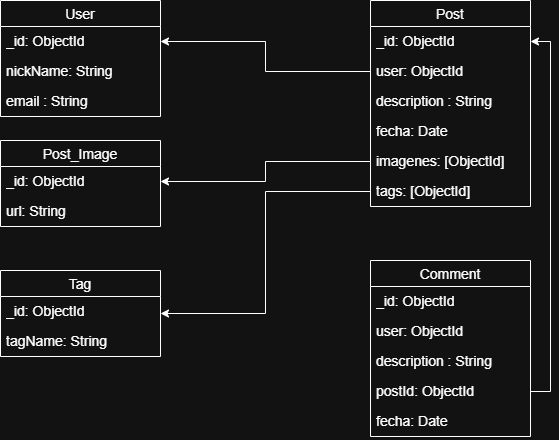

The diagram above was exported from draw.io. Its source (the exported page's mxGraphModel, read from the mxfile embedded in the PNG):
<mxGraphModel dx="1418" dy="764" grid="1" gridSize="10" guides="1" tooltips="1" connect="1" arrows="1" fold="1" page="1" pageScale="1" pageWidth="850" pageHeight="1100" math="0" shadow="0" extFonts="Permanent Marker^https://fonts.googleapis.com/css?family=Permanent+Marker">
  <root>
    <mxCell id="0" />
    <mxCell id="1" parent="0" />
    <mxCell id="N6ayYTpTDJwYjRTYSk4d-1" value="User" style="swimlane;fontStyle=0;childLayout=stackLayout;horizontal=1;startSize=26;horizontalStack=0;resizeParent=1;resizeParentMax=0;resizeLast=0;collapsible=1;marginBottom=0;align=center;fontSize=14;" parent="1" vertex="1">
      <mxGeometry x="170" y="50" width="160" height="116" as="geometry" />
    </mxCell>
    <mxCell id="N6ayYTpTDJwYjRTYSk4d-2" value="_id: ObjectId" style="text;strokeColor=none;fillColor=none;spacingLeft=4;spacingRight=4;overflow=hidden;rotatable=0;points=[[0,0.5],[1,0.5]];portConstraint=eastwest;fontSize=14;whiteSpace=wrap;html=1;" parent="N6ayYTpTDJwYjRTYSk4d-1" vertex="1">
      <mxGeometry y="26" width="160" height="30" as="geometry" />
    </mxCell>
    <mxCell id="N6ayYTpTDJwYjRTYSk4d-3" value="nickName: String" style="text;strokeColor=none;fillColor=none;spacingLeft=4;spacingRight=4;overflow=hidden;rotatable=0;points=[[0,0.5],[1,0.5]];portConstraint=eastwest;fontSize=14;whiteSpace=wrap;html=1;" parent="N6ayYTpTDJwYjRTYSk4d-1" vertex="1">
      <mxGeometry y="56" width="160" height="30" as="geometry" />
    </mxCell>
    <mxCell id="N6ayYTpTDJwYjRTYSk4d-4" value="email : String" style="text;strokeColor=none;fillColor=none;spacingLeft=4;spacingRight=4;overflow=hidden;rotatable=0;points=[[0,0.5],[1,0.5]];portConstraint=eastwest;fontSize=14;whiteSpace=wrap;html=1;" parent="N6ayYTpTDJwYjRTYSk4d-1" vertex="1">
      <mxGeometry y="86" width="160" height="30" as="geometry" />
    </mxCell>
    <mxCell id="N6ayYTpTDJwYjRTYSk4d-6" value="Comment" style="swimlane;fontStyle=0;childLayout=stackLayout;horizontal=1;startSize=26;horizontalStack=0;resizeParent=1;resizeParentMax=0;resizeLast=0;collapsible=1;marginBottom=0;align=center;fontSize=14;" parent="1" vertex="1">
      <mxGeometry x="540" y="310" width="160" height="176" as="geometry">
        <mxRectangle x="300" y="80" width="70" height="30" as="alternateBounds" />
      </mxGeometry>
    </mxCell>
    <mxCell id="N6ayYTpTDJwYjRTYSk4d-7" value="_id: ObjectId" style="text;strokeColor=none;fillColor=none;spacingLeft=4;spacingRight=4;overflow=hidden;rotatable=0;points=[[0,0.5],[1,0.5]];portConstraint=eastwest;fontSize=14;whiteSpace=wrap;html=1;" parent="N6ayYTpTDJwYjRTYSk4d-6" vertex="1">
      <mxGeometry y="26" width="160" height="30" as="geometry" />
    </mxCell>
    <mxCell id="N6ayYTpTDJwYjRTYSk4d-8" value="user: ObjectId" style="text;strokeColor=none;fillColor=none;spacingLeft=4;spacingRight=4;overflow=hidden;rotatable=0;points=[[0,0.5],[1,0.5]];portConstraint=eastwest;fontSize=14;whiteSpace=wrap;html=1;" parent="N6ayYTpTDJwYjRTYSk4d-6" vertex="1">
      <mxGeometry y="56" width="160" height="30" as="geometry" />
    </mxCell>
    <mxCell id="N6ayYTpTDJwYjRTYSk4d-9" value="description : String" style="text;strokeColor=none;fillColor=none;spacingLeft=4;spacingRight=4;overflow=hidden;rotatable=0;points=[[0,0.5],[1,0.5]];portConstraint=eastwest;fontSize=14;whiteSpace=wrap;html=1;" parent="N6ayYTpTDJwYjRTYSk4d-6" vertex="1">
      <mxGeometry y="86" width="160" height="30" as="geometry" />
    </mxCell>
    <mxCell id="N6ayYTpTDJwYjRTYSk4d-17" value="postId: ObjectId" style="text;strokeColor=none;fillColor=none;spacingLeft=4;spacingRight=4;overflow=hidden;rotatable=0;points=[[0,0.5],[1,0.5]];portConstraint=eastwest;fontSize=14;whiteSpace=wrap;html=1;" parent="N6ayYTpTDJwYjRTYSk4d-6" vertex="1">
      <mxGeometry y="116" width="160" height="30" as="geometry" />
    </mxCell>
    <mxCell id="N6ayYTpTDJwYjRTYSk4d-18" value="fecha: Date" style="text;strokeColor=none;fillColor=none;spacingLeft=4;spacingRight=4;overflow=hidden;rotatable=0;points=[[0,0.5],[1,0.5]];portConstraint=eastwest;fontSize=14;whiteSpace=wrap;html=1;" parent="N6ayYTpTDJwYjRTYSk4d-6" vertex="1">
      <mxGeometry y="146" width="160" height="30" as="geometry" />
    </mxCell>
    <mxCell id="N6ayYTpTDJwYjRTYSk4d-40" style="edgeStyle=orthogonalEdgeStyle;rounded=0;orthogonalLoop=1;jettySize=auto;html=1;exitX=1;exitY=0.5;exitDx=0;exitDy=0;fontSize=14;" parent="N6ayYTpTDJwYjRTYSk4d-6" source="N6ayYTpTDJwYjRTYSk4d-17" target="N6ayYTpTDJwYjRTYSk4d-17" edge="1">
      <mxGeometry relative="1" as="geometry" />
    </mxCell>
    <mxCell id="N6ayYTpTDJwYjRTYSk4d-19" value="Post" style="swimlane;fontStyle=0;childLayout=stackLayout;horizontal=1;startSize=26;horizontalStack=0;resizeParent=1;resizeParentMax=0;resizeLast=0;collapsible=1;marginBottom=0;align=center;fontSize=14;" parent="1" vertex="1">
      <mxGeometry x="540" y="50" width="160" height="206" as="geometry">
        <mxRectangle x="300" y="80" width="70" height="30" as="alternateBounds" />
      </mxGeometry>
    </mxCell>
    <mxCell id="N6ayYTpTDJwYjRTYSk4d-20" value="_id: ObjectId" style="text;strokeColor=none;fillColor=none;spacingLeft=4;spacingRight=4;overflow=hidden;rotatable=0;points=[[0,0.5],[1,0.5]];portConstraint=eastwest;fontSize=14;whiteSpace=wrap;html=1;" parent="N6ayYTpTDJwYjRTYSk4d-19" vertex="1">
      <mxGeometry y="26" width="160" height="30" as="geometry" />
    </mxCell>
    <mxCell id="N6ayYTpTDJwYjRTYSk4d-21" value="user: ObjectId" style="text;strokeColor=none;fillColor=none;spacingLeft=4;spacingRight=4;overflow=hidden;rotatable=0;points=[[0,0.5],[1,0.5]];portConstraint=eastwest;fontSize=14;whiteSpace=wrap;html=1;" parent="N6ayYTpTDJwYjRTYSk4d-19" vertex="1">
      <mxGeometry y="56" width="160" height="30" as="geometry" />
    </mxCell>
    <mxCell id="N6ayYTpTDJwYjRTYSk4d-22" value="description : String" style="text;strokeColor=none;fillColor=none;spacingLeft=4;spacingRight=4;overflow=hidden;rotatable=0;points=[[0,0.5],[1,0.5]];portConstraint=eastwest;fontSize=14;whiteSpace=wrap;html=1;" parent="N6ayYTpTDJwYjRTYSk4d-19" vertex="1">
      <mxGeometry y="86" width="160" height="30" as="geometry" />
    </mxCell>
    <mxCell id="N6ayYTpTDJwYjRTYSk4d-24" value="fecha: Date" style="text;strokeColor=none;fillColor=none;spacingLeft=4;spacingRight=4;overflow=hidden;rotatable=0;points=[[0,0.5],[1,0.5]];portConstraint=eastwest;fontSize=14;whiteSpace=wrap;html=1;" parent="N6ayYTpTDJwYjRTYSk4d-19" vertex="1">
      <mxGeometry y="116" width="160" height="30" as="geometry" />
    </mxCell>
    <mxCell id="N6ayYTpTDJwYjRTYSk4d-25" value="imagenes: [ObjectId]" style="text;strokeColor=none;fillColor=none;spacingLeft=4;spacingRight=4;overflow=hidden;rotatable=0;points=[[0,0.5],[1,0.5]];portConstraint=eastwest;fontSize=14;whiteSpace=wrap;html=1;" parent="N6ayYTpTDJwYjRTYSk4d-19" vertex="1">
      <mxGeometry y="146" width="160" height="30" as="geometry" />
    </mxCell>
    <mxCell id="N6ayYTpTDJwYjRTYSk4d-26" value="tags: [ObjectId]" style="text;strokeColor=none;fillColor=none;spacingLeft=4;spacingRight=4;overflow=hidden;rotatable=0;points=[[0,0.5],[1,0.5]];portConstraint=eastwest;fontSize=14;whiteSpace=wrap;html=1;" parent="N6ayYTpTDJwYjRTYSk4d-19" vertex="1">
      <mxGeometry y="176" width="160" height="30" as="geometry" />
    </mxCell>
    <mxCell id="N6ayYTpTDJwYjRTYSk4d-27" value="Tag" style="swimlane;fontStyle=0;childLayout=stackLayout;horizontal=1;startSize=26;horizontalStack=0;resizeParent=1;resizeParentMax=0;resizeLast=0;collapsible=1;marginBottom=0;align=center;fontSize=14;" parent="1" vertex="1">
      <mxGeometry x="170" y="320" width="160" height="86" as="geometry" />
    </mxCell>
    <mxCell id="N6ayYTpTDJwYjRTYSk4d-28" value="_id: ObjectId" style="text;strokeColor=none;fillColor=none;spacingLeft=4;spacingRight=4;overflow=hidden;rotatable=0;points=[[0,0.5],[1,0.5]];portConstraint=eastwest;fontSize=14;whiteSpace=wrap;html=1;" parent="N6ayYTpTDJwYjRTYSk4d-27" vertex="1">
      <mxGeometry y="26" width="160" height="30" as="geometry" />
    </mxCell>
    <mxCell id="N6ayYTpTDJwYjRTYSk4d-29" value="tagName: String" style="text;strokeColor=none;fillColor=none;spacingLeft=4;spacingRight=4;overflow=hidden;rotatable=0;points=[[0,0.5],[1,0.5]];portConstraint=eastwest;fontSize=14;whiteSpace=wrap;html=1;" parent="N6ayYTpTDJwYjRTYSk4d-27" vertex="1">
      <mxGeometry y="56" width="160" height="30" as="geometry" />
    </mxCell>
    <mxCell id="N6ayYTpTDJwYjRTYSk4d-31" value="Post_Image" style="swimlane;fontStyle=0;childLayout=stackLayout;horizontal=1;startSize=26;horizontalStack=0;resizeParent=1;resizeParentMax=0;resizeLast=0;collapsible=1;marginBottom=0;align=center;fontSize=14;" parent="1" vertex="1">
      <mxGeometry x="170" y="190" width="160" height="86" as="geometry" />
    </mxCell>
    <mxCell id="N6ayYTpTDJwYjRTYSk4d-32" value="_id: ObjectId" style="text;strokeColor=none;fillColor=none;spacingLeft=4;spacingRight=4;overflow=hidden;rotatable=0;points=[[0,0.5],[1,0.5]];portConstraint=eastwest;fontSize=14;whiteSpace=wrap;html=1;" parent="N6ayYTpTDJwYjRTYSk4d-31" vertex="1">
      <mxGeometry y="26" width="160" height="30" as="geometry" />
    </mxCell>
    <mxCell id="N6ayYTpTDJwYjRTYSk4d-33" value="url: String" style="text;strokeColor=none;fillColor=none;spacingLeft=4;spacingRight=4;overflow=hidden;rotatable=0;points=[[0,0.5],[1,0.5]];portConstraint=eastwest;fontSize=14;whiteSpace=wrap;html=1;" parent="N6ayYTpTDJwYjRTYSk4d-31" vertex="1">
      <mxGeometry y="56" width="160" height="30" as="geometry" />
    </mxCell>
    <mxCell id="N6ayYTpTDJwYjRTYSk4d-34" style="edgeStyle=orthogonalEdgeStyle;rounded=0;orthogonalLoop=1;jettySize=auto;html=1;exitX=0;exitY=0.5;exitDx=0;exitDy=0;entryX=1;entryY=0.5;entryDx=0;entryDy=0;fontSize=14;" parent="1" source="N6ayYTpTDJwYjRTYSk4d-21" target="N6ayYTpTDJwYjRTYSk4d-2" edge="1">
      <mxGeometry relative="1" as="geometry" />
    </mxCell>
    <mxCell id="N6ayYTpTDJwYjRTYSk4d-35" style="edgeStyle=orthogonalEdgeStyle;rounded=0;orthogonalLoop=1;jettySize=auto;html=1;exitX=0;exitY=0.5;exitDx=0;exitDy=0;entryX=1;entryY=0.5;entryDx=0;entryDy=0;fontSize=14;" parent="1" source="N6ayYTpTDJwYjRTYSk4d-25" target="N6ayYTpTDJwYjRTYSk4d-32" edge="1">
      <mxGeometry relative="1" as="geometry" />
    </mxCell>
    <mxCell id="N6ayYTpTDJwYjRTYSk4d-36" style="edgeStyle=orthogonalEdgeStyle;rounded=0;orthogonalLoop=1;jettySize=auto;html=1;exitX=0;exitY=0.5;exitDx=0;exitDy=0;entryX=1;entryY=0.5;entryDx=0;entryDy=0;fontSize=14;" parent="1" source="N6ayYTpTDJwYjRTYSk4d-26" target="N6ayYTpTDJwYjRTYSk4d-27" edge="1">
      <mxGeometry relative="1" as="geometry" />
    </mxCell>
    <mxCell id="N6ayYTpTDJwYjRTYSk4d-39" style="edgeStyle=orthogonalEdgeStyle;rounded=0;orthogonalLoop=1;jettySize=auto;html=1;exitX=1;exitY=0.5;exitDx=0;exitDy=0;entryX=1;entryY=0.5;entryDx=0;entryDy=0;fontSize=14;" parent="1" source="N6ayYTpTDJwYjRTYSk4d-17" target="N6ayYTpTDJwYjRTYSk4d-20" edge="1">
      <mxGeometry relative="1" as="geometry" />
    </mxCell>
  </root>
</mxGraphModel>